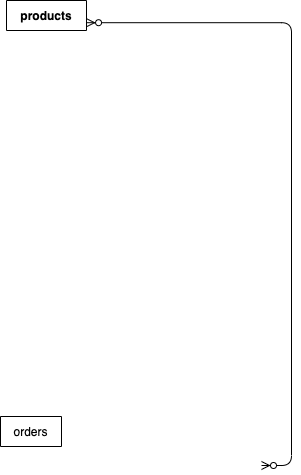

The diagram above was exported from draw.io. Its source (the exported page's mxGraphModel, read from the mxfile embedded in the PNG):
<mxGraphModel dx="4028" dy="1925" grid="0" gridSize="3" guides="0" tooltips="1" connect="0" arrows="0" fold="1" page="0" pageScale="1" pageWidth="827" pageHeight="1169" math="0" shadow="0">
  <root>
    <mxCell id="0" />
    <mxCell id="1" parent="0" />
    <mxCell id="129" value="products" style="shape=table;startSize=30;container=1;collapsible=1;childLayout=tableLayout;fixedRows=1;rowLines=0;fontStyle=1;align=center;resizeLast=1;" parent="1" vertex="1" collapsed="1">
      <mxGeometry x="-3440" y="-1208" width="80" height="30" as="geometry">
        <mxRectangle x="-3440" y="-1208" width="180" height="339" as="alternateBounds" />
      </mxGeometry>
    </mxCell>
    <mxCell id="130" value="" style="shape=partialRectangle;collapsible=0;dropTarget=0;pointerEvents=0;fillColor=none;top=0;left=0;bottom=1;right=0;points=[[0,0.5],[1,0.5]];portConstraint=eastwest;" parent="129" vertex="1">
      <mxGeometry y="30" width="180" height="30" as="geometry" />
    </mxCell>
    <mxCell id="131" value="PK" style="shape=partialRectangle;connectable=0;fillColor=none;top=0;left=0;bottom=0;right=0;fontStyle=1;overflow=hidden;" parent="130" vertex="1">
      <mxGeometry width="30" height="30" as="geometry" />
    </mxCell>
    <mxCell id="132" value="product_id" style="shape=partialRectangle;connectable=0;fillColor=none;top=0;left=0;bottom=0;right=0;align=left;spacingLeft=6;fontStyle=5;overflow=hidden;" parent="130" vertex="1">
      <mxGeometry x="30" width="150" height="30" as="geometry" />
    </mxCell>
    <mxCell id="133" value="" style="shape=partialRectangle;collapsible=0;dropTarget=0;pointerEvents=0;fillColor=none;top=0;left=0;bottom=0;right=0;points=[[0,0.5],[1,0.5]];portConstraint=eastwest;" parent="129" vertex="1">
      <mxGeometry y="60" width="180" height="30" as="geometry" />
    </mxCell>
    <mxCell id="134" value="" style="shape=partialRectangle;connectable=0;fillColor=none;top=0;left=0;bottom=0;right=0;editable=1;overflow=hidden;" parent="133" vertex="1">
      <mxGeometry width="30" height="30" as="geometry" />
    </mxCell>
    <mxCell id="135" value="name_en" style="shape=partialRectangle;connectable=0;fillColor=none;top=0;left=0;bottom=0;right=0;align=left;spacingLeft=6;overflow=hidden;" parent="133" vertex="1">
      <mxGeometry x="30" width="150" height="30" as="geometry" />
    </mxCell>
    <mxCell id="136" value="" style="shape=partialRectangle;collapsible=0;dropTarget=0;pointerEvents=0;fillColor=none;top=0;left=0;bottom=0;right=0;points=[[0,0.5],[1,0.5]];portConstraint=eastwest;" parent="129" vertex="1">
      <mxGeometry y="90" width="180" height="30" as="geometry" />
    </mxCell>
    <mxCell id="137" value="" style="shape=partialRectangle;connectable=0;fillColor=none;top=0;left=0;bottom=0;right=0;editable=1;overflow=hidden;" parent="136" vertex="1">
      <mxGeometry width="30" height="30" as="geometry" />
    </mxCell>
    <mxCell id="138" value="name_ja" style="shape=partialRectangle;connectable=0;fillColor=none;top=0;left=0;bottom=0;right=0;align=left;spacingLeft=6;overflow=hidden;" parent="136" vertex="1">
      <mxGeometry x="30" width="150" height="30" as="geometry" />
    </mxCell>
    <mxCell id="173" value="" style="shape=partialRectangle;collapsible=0;dropTarget=0;pointerEvents=0;fillColor=none;top=0;left=0;bottom=0;right=0;points=[[0,0.5],[1,0.5]];portConstraint=eastwest;" parent="129" vertex="1">
      <mxGeometry y="120" width="180" height="30" as="geometry" />
    </mxCell>
    <mxCell id="174" value="" style="shape=partialRectangle;connectable=0;fillColor=none;top=0;left=0;bottom=0;right=0;editable=1;overflow=hidden;" parent="173" vertex="1">
      <mxGeometry width="30" height="30" as="geometry" />
    </mxCell>
    <mxCell id="175" value="name_th" style="shape=partialRectangle;connectable=0;top=0;left=0;bottom=0;right=0;align=left;spacingLeft=6;overflow=hidden;verticalAlign=top;fillColor=none;" parent="173" vertex="1">
      <mxGeometry x="30" width="150" height="30" as="geometry" />
    </mxCell>
    <mxCell id="139" value="" style="shape=partialRectangle;collapsible=0;dropTarget=0;pointerEvents=0;fillColor=none;top=0;left=0;bottom=0;right=0;points=[[0,0.5],[1,0.5]];portConstraint=eastwest;" parent="129" vertex="1">
      <mxGeometry y="150" width="180" height="30" as="geometry" />
    </mxCell>
    <mxCell id="140" value="" style="shape=partialRectangle;connectable=0;fillColor=none;top=0;left=0;bottom=0;right=0;editable=1;overflow=hidden;" parent="139" vertex="1">
      <mxGeometry width="30" height="30" as="geometry" />
    </mxCell>
    <mxCell id="141" value="name_zh_CN" style="shape=partialRectangle;connectable=0;fillColor=none;top=0;left=0;bottom=0;right=0;align=left;spacingLeft=6;overflow=hidden;" parent="139" vertex="1">
      <mxGeometry x="30" width="150" height="30" as="geometry" />
    </mxCell>
    <mxCell id="155" value="" style="shape=partialRectangle;collapsible=0;dropTarget=0;pointerEvents=0;fillColor=none;top=0;left=0;bottom=0;right=0;points=[[0,0.5],[1,0.5]];portConstraint=eastwest;" parent="129" vertex="1">
      <mxGeometry y="180" width="180" height="30" as="geometry" />
    </mxCell>
    <mxCell id="156" value="" style="shape=partialRectangle;connectable=0;fillColor=none;top=0;left=0;bottom=0;right=0;editable=1;overflow=hidden;" parent="155" vertex="1">
      <mxGeometry width="30" height="30" as="geometry" />
    </mxCell>
    <mxCell id="157" value="name_fr_FR" style="shape=partialRectangle;connectable=0;fillColor=none;top=0;left=0;bottom=0;right=0;align=left;spacingLeft=6;overflow=hidden;" parent="155" vertex="1">
      <mxGeometry x="30" width="150" height="30" as="geometry" />
    </mxCell>
    <mxCell id="158" value="" style="shape=partialRectangle;collapsible=0;dropTarget=0;pointerEvents=0;fillColor=none;top=0;left=0;bottom=0;right=0;points=[[0,0.5],[1,0.5]];portConstraint=eastwest;" parent="129" vertex="1">
      <mxGeometry y="210" width="180" height="29" as="geometry" />
    </mxCell>
    <mxCell id="159" value="" style="shape=partialRectangle;connectable=0;fillColor=none;top=0;left=0;bottom=0;right=0;editable=1;overflow=hidden;" parent="158" vertex="1">
      <mxGeometry width="30" height="29" as="geometry" />
    </mxCell>
    <mxCell id="160" value="available" style="shape=partialRectangle;connectable=0;fillColor=none;top=0;left=0;bottom=0;right=0;align=left;spacingLeft=6;overflow=hidden;" parent="158" vertex="1">
      <mxGeometry x="30" width="150" height="29" as="geometry" />
    </mxCell>
    <mxCell id="161" value="" style="shape=partialRectangle;collapsible=0;dropTarget=0;pointerEvents=0;fillColor=none;top=0;left=0;bottom=0;right=0;points=[[0,0.5],[1,0.5]];portConstraint=eastwest;" parent="129" vertex="1">
      <mxGeometry y="239" width="180" height="30" as="geometry" />
    </mxCell>
    <mxCell id="162" value="" style="shape=partialRectangle;connectable=0;fillColor=none;top=0;left=0;bottom=0;right=0;editable=1;overflow=hidden;" parent="161" vertex="1">
      <mxGeometry width="30" height="30" as="geometry" />
    </mxCell>
    <mxCell id="163" value="category" style="shape=partialRectangle;connectable=0;fillColor=none;top=0;left=0;bottom=0;right=0;align=left;spacingLeft=6;overflow=hidden;" parent="161" vertex="1">
      <mxGeometry x="30" width="150" height="30" as="geometry" />
    </mxCell>
    <mxCell id="164" value="" style="shape=partialRectangle;collapsible=0;dropTarget=0;pointerEvents=0;fillColor=none;top=0;left=0;bottom=0;right=0;points=[[0,0.5],[1,0.5]];portConstraint=eastwest;" parent="129" vertex="1">
      <mxGeometry y="269" width="180" height="20" as="geometry" />
    </mxCell>
    <mxCell id="165" value="" style="shape=partialRectangle;connectable=0;fillColor=none;top=0;left=0;bottom=0;right=0;editable=1;overflow=hidden;" parent="164" vertex="1">
      <mxGeometry width="30" height="20" as="geometry" />
    </mxCell>
    <mxCell id="166" value="image" style="shape=partialRectangle;connectable=0;fillColor=none;top=0;left=0;bottom=0;right=0;align=left;spacingLeft=6;overflow=hidden;" parent="164" vertex="1">
      <mxGeometry x="30" width="150" height="20" as="geometry" />
    </mxCell>
    <mxCell id="167" value="" style="shape=partialRectangle;collapsible=0;dropTarget=0;pointerEvents=0;fillColor=none;top=0;left=0;bottom=0;right=0;points=[[0,0.5],[1,0.5]];portConstraint=eastwest;" parent="129" vertex="1">
      <mxGeometry y="289" width="180" height="20" as="geometry" />
    </mxCell>
    <mxCell id="168" value="" style="shape=partialRectangle;connectable=0;fillColor=none;top=0;left=0;bottom=0;right=0;editable=1;overflow=hidden;" parent="167" vertex="1">
      <mxGeometry width="30" height="20" as="geometry" />
    </mxCell>
    <mxCell id="169" value="created_at" style="shape=partialRectangle;connectable=0;fillColor=none;top=0;left=0;bottom=0;right=0;align=left;spacingLeft=6;overflow=hidden;" parent="167" vertex="1">
      <mxGeometry x="30" width="150" height="20" as="geometry" />
    </mxCell>
    <mxCell id="170" value="" style="shape=partialRectangle;collapsible=0;dropTarget=0;pointerEvents=0;fillColor=none;top=0;left=0;bottom=0;right=0;points=[[0,0.5],[1,0.5]];portConstraint=eastwest;" parent="129" vertex="1">
      <mxGeometry y="309" width="180" height="20" as="geometry" />
    </mxCell>
    <mxCell id="171" value="" style="shape=partialRectangle;connectable=0;fillColor=none;top=0;left=0;bottom=0;right=0;editable=1;overflow=hidden;" parent="170" vertex="1">
      <mxGeometry width="30" height="20" as="geometry" />
    </mxCell>
    <mxCell id="172" value="updated_at" style="shape=partialRectangle;connectable=0;fillColor=none;top=0;left=0;bottom=0;right=0;align=left;spacingLeft=6;overflow=hidden;" parent="170" vertex="1">
      <mxGeometry x="30" width="150" height="20" as="geometry" />
    </mxCell>
    <mxCell id="176" value="orders" style="shape=table;startSize=30;container=1;collapsible=1;childLayout=tableLayout;fixedRows=1;rowLines=0;fontStyle=0;align=center;resizeLast=1;swimlaneFillColor=none;" parent="1" vertex="1" collapsed="1">
      <mxGeometry x="-3446" y="-792" width="61" height="30" as="geometry">
        <mxRectangle x="-3446" y="-792" width="260" height="297.78" as="alternateBounds" />
      </mxGeometry>
    </mxCell>
    <mxCell id="177" value="" style="shape=partialRectangle;collapsible=0;dropTarget=0;pointerEvents=0;fillColor=none;top=0;left=0;bottom=1;right=0;points=[[0,0.5],[1,0.5]];portConstraint=eastwest;" parent="176" vertex="1">
      <mxGeometry y="30" width="260" height="30" as="geometry" />
    </mxCell>
    <mxCell id="178" value="PK" style="shape=partialRectangle;connectable=0;fillColor=none;top=0;left=0;bottom=0;right=0;fontStyle=1;overflow=hidden;" parent="177" vertex="1">
      <mxGeometry width="30" height="30" as="geometry" />
    </mxCell>
    <mxCell id="179" value="order_id" style="shape=partialRectangle;connectable=0;fillColor=none;top=0;left=0;bottom=0;right=0;align=left;spacingLeft=6;fontStyle=5;overflow=hidden;" parent="177" vertex="1">
      <mxGeometry x="30" width="230" height="30" as="geometry" />
    </mxCell>
    <mxCell id="180" value="" style="shape=partialRectangle;collapsible=0;dropTarget=0;pointerEvents=0;fillColor=none;top=0;left=0;bottom=0;right=0;points=[[0,0.5],[1,0.5]];portConstraint=eastwest;" parent="176" vertex="1">
      <mxGeometry y="60" width="260" height="28" as="geometry" />
    </mxCell>
    <mxCell id="181" value="" style="shape=partialRectangle;connectable=0;fillColor=none;top=0;left=0;bottom=0;right=0;editable=1;overflow=hidden;" parent="180" vertex="1">
      <mxGeometry width="30" height="28" as="geometry" />
    </mxCell>
    <mxCell id="182" value="user_id" style="shape=partialRectangle;connectable=0;fillColor=none;top=0;left=0;bottom=0;right=0;align=left;spacingLeft=6;overflow=hidden;" parent="180" vertex="1">
      <mxGeometry x="30" width="230" height="28" as="geometry" />
    </mxCell>
    <mxCell id="183" value="" style="shape=partialRectangle;collapsible=0;dropTarget=0;pointerEvents=0;fillColor=none;top=0;left=0;bottom=0;right=0;points=[[0,0.5],[1,0.5]];portConstraint=eastwest;" parent="176" vertex="1">
      <mxGeometry y="88" width="260" height="30" as="geometry" />
    </mxCell>
    <mxCell id="184" value="" style="shape=partialRectangle;connectable=0;fillColor=none;top=0;left=0;bottom=0;right=0;editable=1;overflow=hidden;" parent="183" vertex="1">
      <mxGeometry width="30" height="30" as="geometry" />
    </mxCell>
    <mxCell id="185" value="product_id" style="shape=partialRectangle;connectable=0;fillColor=none;top=0;left=0;bottom=0;right=0;align=left;spacingLeft=6;overflow=hidden;" parent="183" vertex="1">
      <mxGeometry x="30" width="230" height="30" as="geometry" />
    </mxCell>
    <mxCell id="186" value="" style="shape=partialRectangle;collapsible=0;dropTarget=0;pointerEvents=0;fillColor=none;top=0;left=0;bottom=0;right=0;points=[[0,0.5],[1,0.5]];portConstraint=eastwest;" parent="176" vertex="1">
      <mxGeometry y="118" width="260" height="30" as="geometry" />
    </mxCell>
    <mxCell id="187" value="" style="shape=partialRectangle;connectable=0;fillColor=none;top=0;left=0;bottom=0;right=0;editable=1;overflow=hidden;" parent="186" vertex="1">
      <mxGeometry width="30" height="30" as="geometry" />
    </mxCell>
    <mxCell id="188" value="quantity" style="shape=partialRectangle;connectable=0;fillColor=none;top=0;left=0;bottom=0;right=0;align=left;spacingLeft=6;overflow=hidden;" parent="186" vertex="1">
      <mxGeometry x="30" width="230" height="30" as="geometry" />
    </mxCell>
    <mxCell id="189" value="" style="shape=partialRectangle;collapsible=0;dropTarget=0;pointerEvents=0;fillColor=none;top=0;left=0;bottom=0;right=0;points=[[0,0.5],[1,0.5]];portConstraint=eastwest;" parent="176" vertex="1">
      <mxGeometry y="148" width="260" height="20" as="geometry" />
    </mxCell>
    <mxCell id="190" value="" style="shape=partialRectangle;connectable=0;fillColor=none;top=0;left=0;bottom=0;right=0;editable=1;overflow=hidden;" parent="189" vertex="1">
      <mxGeometry width="30" height="20" as="geometry" />
    </mxCell>
    <mxCell id="191" value="status" style="shape=partialRectangle;connectable=0;fillColor=none;top=0;left=0;bottom=0;right=0;align=left;spacingLeft=6;overflow=hidden;" parent="189" vertex="1">
      <mxGeometry x="30" width="230" height="20" as="geometry" />
    </mxCell>
    <mxCell id="192" value="" style="shape=partialRectangle;collapsible=0;dropTarget=0;pointerEvents=0;fillColor=none;top=0;left=0;bottom=0;right=0;points=[[0,0.5],[1,0.5]];portConstraint=eastwest;" parent="176" vertex="1">
      <mxGeometry y="168" width="260" height="30" as="geometry" />
    </mxCell>
    <mxCell id="193" value="" style="shape=partialRectangle;connectable=0;fillColor=none;top=0;left=0;bottom=0;right=0;editable=1;overflow=hidden;" parent="192" vertex="1">
      <mxGeometry width="30" height="30" as="geometry" />
    </mxCell>
    <mxCell id="194" value="instruct_staff" style="shape=partialRectangle;connectable=0;fillColor=none;top=0;left=0;bottom=0;right=0;align=left;spacingLeft=6;overflow=hidden;" parent="192" vertex="1">
      <mxGeometry x="30" width="230" height="30" as="geometry" />
    </mxCell>
    <mxCell id="195" value="" style="shape=partialRectangle;collapsible=0;dropTarget=0;pointerEvents=0;fillColor=none;top=0;left=0;bottom=0;right=0;points=[[0,0.5],[1,0.5]];portConstraint=eastwest;" parent="176" vertex="1">
      <mxGeometry y="198" width="260" height="30" as="geometry" />
    </mxCell>
    <mxCell id="196" value="" style="shape=partialRectangle;connectable=0;fillColor=none;top=0;left=0;bottom=0;right=0;editable=1;overflow=hidden;" parent="195" vertex="1">
      <mxGeometry width="30" height="30" as="geometry" />
    </mxCell>
    <mxCell id="197" value="instructed_staff" style="shape=partialRectangle;connectable=0;fillColor=none;top=0;left=0;bottom=0;right=0;align=left;spacingLeft=6;overflow=hidden;" parent="195" vertex="1">
      <mxGeometry x="30" width="230" height="30" as="geometry" />
    </mxCell>
    <mxCell id="198" value="" style="shape=partialRectangle;collapsible=0;dropTarget=0;pointerEvents=0;fillColor=none;top=0;left=0;bottom=0;right=0;points=[[0,0.5],[1,0.5]];portConstraint=eastwest;" parent="176" vertex="1">
      <mxGeometry y="228" width="260" height="30" as="geometry" />
    </mxCell>
    <mxCell id="199" value="" style="shape=partialRectangle;connectable=0;fillColor=none;top=0;left=0;bottom=0;right=0;editable=1;overflow=hidden;" parent="198" vertex="1">
      <mxGeometry width="30" height="30" as="geometry" />
    </mxCell>
    <mxCell id="200" value="created_at" style="shape=partialRectangle;connectable=0;fillColor=none;top=0;left=0;bottom=0;right=0;align=left;spacingLeft=6;overflow=hidden;" parent="198" vertex="1">
      <mxGeometry x="30" width="230" height="30" as="geometry" />
    </mxCell>
    <mxCell id="201" value="" style="shape=partialRectangle;collapsible=0;dropTarget=0;pointerEvents=0;fillColor=none;top=0;left=0;bottom=0;right=0;points=[[0,0.5],[1,0.5]];portConstraint=eastwest;" parent="176" vertex="1">
      <mxGeometry y="258" width="260" height="30" as="geometry" />
    </mxCell>
    <mxCell id="202" value="" style="shape=partialRectangle;connectable=0;fillColor=none;top=0;left=0;bottom=0;right=0;editable=1;overflow=hidden;" parent="201" vertex="1">
      <mxGeometry width="30" height="30" as="geometry" />
    </mxCell>
    <mxCell id="203" value="updated_at" style="shape=partialRectangle;connectable=0;fillColor=none;top=0;left=0;bottom=0;right=0;align=left;spacingLeft=6;overflow=hidden;" parent="201" vertex="1">
      <mxGeometry x="30" width="230" height="30" as="geometry" />
    </mxCell>
    <mxCell id="205" value="" style="edgeStyle=entityRelationEdgeStyle;fontSize=12;html=1;endArrow=ERzeroToMany;endFill=1;startArrow=ERzeroToMany;entryX=1.001;entryY=0.74;entryDx=0;entryDy=0;entryPerimeter=0;" edge="1" parent="1" target="167">
      <mxGeometry width="100" height="100" relative="1" as="geometry">
        <mxPoint x="-3185" y="-743" as="sourcePoint" />
        <mxPoint x="-3040" y="-861" as="targetPoint" />
      </mxGeometry>
    </mxCell>
  </root>
</mxGraphModel>